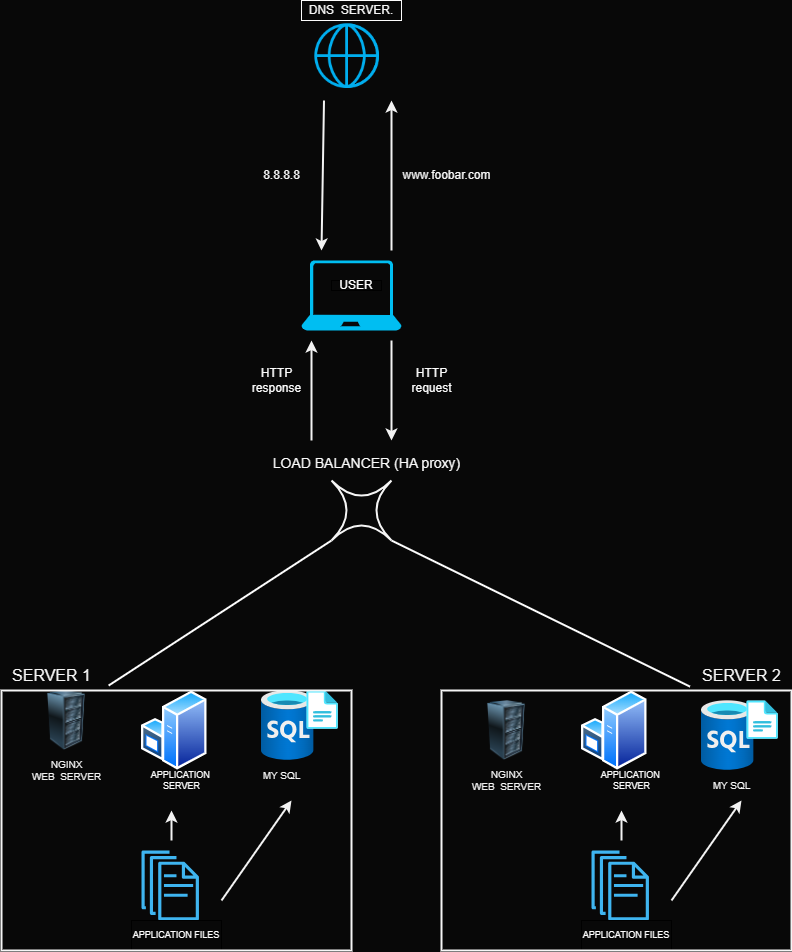

The diagram above was exported from draw.io. Its source (the exported page's mxGraphModel, read from the mxfile embedded in the PNG):
<mxGraphModel dx="1242" dy="877" grid="1" gridSize="10" guides="0" tooltips="1" connect="1" arrows="1" fold="1" page="1" pageScale="1" pageWidth="850" pageHeight="1100" background="#080808" math="0" shadow="0">
  <root>
    <mxCell id="0" />
    <mxCell id="1" parent="0" />
    <mxCell id="dcGMg-a9WQLCeMa_8eBg-70" value="" style="image;html=1;image=img/lib/clip_art/computers/Server_Rack_128x128.png" vertex="1" parent="1">
      <mxGeometry x="70" y="710" width="70" height="60" as="geometry" />
    </mxCell>
    <mxCell id="dcGMg-a9WQLCeMa_8eBg-71" value="NGINX&lt;br style=&quot;font-size: 10px;&quot;&gt;WEB&amp;nbsp; SERVER" style="text;html=1;align=center;verticalAlign=middle;resizable=0;points=[];autosize=1;strokeColor=none;fillColor=none;fontColor=#F2F2F2;fontSize=10;" vertex="1" parent="1">
      <mxGeometry x="60" y="770" width="90" height="40" as="geometry" />
    </mxCell>
    <mxCell id="dcGMg-a9WQLCeMa_8eBg-72" value="" style="image;aspect=fixed;perimeter=ellipsePerimeter;html=1;align=center;shadow=0;dashed=0;spacingTop=3;image=img/lib/active_directory/windows_server.svg;" vertex="1" parent="1">
      <mxGeometry x="180" y="710" width="65.6" height="80" as="geometry" />
    </mxCell>
    <mxCell id="dcGMg-a9WQLCeMa_8eBg-73" value="" style="image;aspect=fixed;html=1;points=[];align=center;fontSize=12;image=img/lib/azure2/databases/SQL_Server_Registries.svg;" vertex="1" parent="1">
      <mxGeometry x="300" y="710" width="76.78" height="70" as="geometry" />
    </mxCell>
    <mxCell id="dcGMg-a9WQLCeMa_8eBg-74" value="" style="sketch=0;outlineConnect=0;dashed=0;verticalLabelPosition=bottom;verticalAlign=top;align=center;html=1;fontSize=12;fontStyle=0;aspect=fixed;pointerEvents=1;shape=mxgraph.aws4.documents;fillColor=#3FB5F0;strokeColor=#000000;" vertex="1" parent="1">
      <mxGeometry x="180" y="870" width="57.44" height="70" as="geometry" />
    </mxCell>
    <mxCell id="dcGMg-a9WQLCeMa_8eBg-75" value="" style="image;html=1;image=img/lib/clip_art/computers/Server_Rack_128x128.png" vertex="1" parent="1">
      <mxGeometry x="510" y="720" width="70" height="60" as="geometry" />
    </mxCell>
    <mxCell id="dcGMg-a9WQLCeMa_8eBg-76" value="" style="image;aspect=fixed;perimeter=ellipsePerimeter;html=1;align=center;shadow=0;dashed=0;spacingTop=3;image=img/lib/active_directory/windows_server.svg;" vertex="1" parent="1">
      <mxGeometry x="620" y="710" width="65.6" height="80" as="geometry" />
    </mxCell>
    <mxCell id="dcGMg-a9WQLCeMa_8eBg-77" value="" style="image;aspect=fixed;html=1;points=[];align=center;fontSize=12;image=img/lib/azure2/databases/SQL_Server_Registries.svg;" vertex="1" parent="1">
      <mxGeometry x="740" y="720" width="76.78" height="70" as="geometry" />
    </mxCell>
    <mxCell id="dcGMg-a9WQLCeMa_8eBg-78" value="" style="sketch=0;outlineConnect=0;dashed=0;verticalLabelPosition=bottom;verticalAlign=top;align=center;html=1;fontSize=12;fontStyle=0;aspect=fixed;pointerEvents=1;shape=mxgraph.aws4.documents;fillColor=#3FB5F0;strokeColor=#000000;" vertex="1" parent="1">
      <mxGeometry x="630" y="870" width="57.44" height="70" as="geometry" />
    </mxCell>
    <mxCell id="dcGMg-a9WQLCeMa_8eBg-79" value="&lt;font color=&quot;#fcfcfc&quot; style=&quot;font-size: 9px;&quot;&gt;APPLICATION&amp;nbsp;&lt;br style=&quot;font-size: 9px;&quot;&gt;SERVER&lt;br style=&quot;font-size: 9px;&quot;&gt;&lt;/font&gt;" style="text;html=1;align=center;verticalAlign=middle;resizable=0;points=[];autosize=1;strokeColor=none;fillColor=none;fontSize=9;" vertex="1" parent="1">
      <mxGeometry x="180" y="780" width="80" height="40" as="geometry" />
    </mxCell>
    <mxCell id="dcGMg-a9WQLCeMa_8eBg-80" value="&lt;font color=&quot;#f5f5f5&quot; style=&quot;font-size: 10px;&quot;&gt;MY SQL&lt;/font&gt;" style="text;html=1;align=center;verticalAlign=middle;resizable=0;points=[];autosize=1;strokeColor=none;fillColor=none;fontSize=10;" vertex="1" parent="1">
      <mxGeometry x="290" y="780" width="60" height="30" as="geometry" />
    </mxCell>
    <mxCell id="dcGMg-a9WQLCeMa_8eBg-81" value="APPLICATION FILES" style="whiteSpace=wrap;html=1;fillColor=none;fontColor=#FFFFFF;fontSize=9;" vertex="1" parent="1">
      <mxGeometry x="170" y="940" width="90" height="30" as="geometry" />
    </mxCell>
    <mxCell id="dcGMg-a9WQLCeMa_8eBg-82" value="APPLICATION FILES" style="whiteSpace=wrap;html=1;fillColor=none;fontColor=#FFFFFF;fontSize=9;" vertex="1" parent="1">
      <mxGeometry x="620" y="940" width="90" height="30" as="geometry" />
    </mxCell>
    <mxCell id="dcGMg-a9WQLCeMa_8eBg-83" value="&lt;font color=&quot;#f5f5f5&quot; style=&quot;font-size: 10px;&quot;&gt;MY SQL&lt;/font&gt;" style="text;html=1;align=center;verticalAlign=middle;resizable=0;points=[];autosize=1;strokeColor=none;fillColor=none;fontSize=10;" vertex="1" parent="1">
      <mxGeometry x="740" y="790" width="60" height="30" as="geometry" />
    </mxCell>
    <mxCell id="dcGMg-a9WQLCeMa_8eBg-84" value="&lt;font color=&quot;#fcfcfc&quot; style=&quot;font-size: 9px;&quot;&gt;APPLICATION&amp;nbsp;&lt;br style=&quot;font-size: 9px;&quot;&gt;SERVER&lt;br style=&quot;font-size: 9px;&quot;&gt;&lt;/font&gt;" style="text;html=1;align=center;verticalAlign=middle;resizable=0;points=[];autosize=1;strokeColor=none;fillColor=none;fontSize=9;" vertex="1" parent="1">
      <mxGeometry x="630" y="780" width="80" height="40" as="geometry" />
    </mxCell>
    <mxCell id="dcGMg-a9WQLCeMa_8eBg-85" value="NGINX&lt;br style=&quot;font-size: 10px;&quot;&gt;WEB&amp;nbsp; SERVER" style="text;html=1;align=center;verticalAlign=middle;resizable=0;points=[];autosize=1;strokeColor=none;fillColor=none;fontColor=#F2F2F2;fontSize=10;" vertex="1" parent="1">
      <mxGeometry x="500" y="780" width="90" height="40" as="geometry" />
    </mxCell>
    <mxCell id="dcGMg-a9WQLCeMa_8eBg-86" value="" style="shape=switch;whiteSpace=wrap;html=1;fillColor=none;strokeColor=#F5F5F5;strokeWidth=2;" vertex="1" parent="1">
      <mxGeometry x="370" y="500" width="60" height="60" as="geometry" />
    </mxCell>
    <mxCell id="dcGMg-a9WQLCeMa_8eBg-87" value="" style="rounded=0;whiteSpace=wrap;html=1;fillColor=none;strokeColor=#F5F5F5;strokeWidth=2;" vertex="1" parent="1">
      <mxGeometry x="480" y="710" width="350" height="260" as="geometry" />
    </mxCell>
    <mxCell id="dcGMg-a9WQLCeMa_8eBg-88" value="" style="rounded=0;whiteSpace=wrap;html=1;fillColor=none;strokeColor=#F5F5F5;strokeWidth=2;" vertex="1" parent="1">
      <mxGeometry x="40" y="710" width="350" height="260" as="geometry" />
    </mxCell>
    <mxCell id="dcGMg-a9WQLCeMa_8eBg-89" value="" style="endArrow=none;html=1;rounded=0;strokeColor=#FCFCFC;entryX=0;entryY=1;entryDx=0;entryDy=0;entryPerimeter=0;exitX=0.306;exitY=-0.019;exitDx=0;exitDy=0;exitPerimeter=0;strokeWidth=2;" edge="1" parent="1" source="dcGMg-a9WQLCeMa_8eBg-88" target="dcGMg-a9WQLCeMa_8eBg-86">
      <mxGeometry width="50" height="50" relative="1" as="geometry">
        <mxPoint x="170" y="700" as="sourcePoint" />
        <mxPoint x="370" y="550" as="targetPoint" />
      </mxGeometry>
    </mxCell>
    <mxCell id="dcGMg-a9WQLCeMa_8eBg-90" value="" style="endArrow=none;html=1;rounded=0;strokeColor=#FCFCFC;entryX=0.71;entryY=-0.015;entryDx=0;entryDy=0;entryPerimeter=0;exitX=1;exitY=1;exitDx=0;exitDy=0;exitPerimeter=0;strokeWidth=2;" edge="1" parent="1" source="dcGMg-a9WQLCeMa_8eBg-86" target="dcGMg-a9WQLCeMa_8eBg-87">
      <mxGeometry width="50" height="50" relative="1" as="geometry">
        <mxPoint x="540" y="610" as="sourcePoint" />
        <mxPoint x="753" y="465" as="targetPoint" />
      </mxGeometry>
    </mxCell>
    <mxCell id="dcGMg-a9WQLCeMa_8eBg-91" value="" style="shape=image;html=1;verticalAlign=top;verticalLabelPosition=bottom;labelBackgroundColor=#ffffff;imageAspect=0;aspect=fixed;image=https://cdn4.iconfinder.com/data/icons/for-your-interface-free-samples/128/Globe-128.png" vertex="1" parent="1">
      <mxGeometry x="340" y="30" width="90" height="90" as="geometry" />
    </mxCell>
    <mxCell id="dcGMg-a9WQLCeMa_8eBg-92" value="" style="verticalLabelPosition=bottom;html=1;verticalAlign=top;align=center;strokeColor=none;fillColor=#00BEF2;shape=mxgraph.azure.laptop;pointerEvents=1;" vertex="1" parent="1">
      <mxGeometry x="340" y="280" width="100" height="70" as="geometry" />
    </mxCell>
    <mxCell id="dcGMg-a9WQLCeMa_8eBg-93" value="DNS&amp;nbsp; SERVER." style="whiteSpace=wrap;html=1;fillColor=none;strokeColor=#FCFCFC;fontColor=#F5F5F5;" vertex="1" parent="1">
      <mxGeometry x="340" y="20" width="100" height="20" as="geometry" />
    </mxCell>
    <mxCell id="dcGMg-a9WQLCeMa_8eBg-94" value="USER" style="whiteSpace=wrap;html=1;fillColor=none;fontColor=#FFFFFF;" vertex="1" parent="1">
      <mxGeometry x="370" y="300" width="50" height="10" as="geometry" />
    </mxCell>
    <mxCell id="dcGMg-a9WQLCeMa_8eBg-95" value="&lt;font color=&quot;#f5f5f5&quot; style=&quot;font-size: 16px;&quot;&gt;SERVER 1&lt;/font&gt;" style="text;html=1;align=center;verticalAlign=middle;resizable=0;points=[];autosize=1;strokeColor=none;fillColor=none;fontSize=16;" vertex="1" parent="1">
      <mxGeometry x="40" y="680" width="100" height="30" as="geometry" />
    </mxCell>
    <mxCell id="dcGMg-a9WQLCeMa_8eBg-96" value="&lt;font color=&quot;#f5f5f5&quot; style=&quot;font-size: 16px;&quot;&gt;SERVER 2&lt;/font&gt;" style="text;html=1;align=center;verticalAlign=middle;resizable=0;points=[];autosize=1;strokeColor=none;fillColor=none;fontSize=16;" vertex="1" parent="1">
      <mxGeometry x="730" y="680" width="100" height="30" as="geometry" />
    </mxCell>
    <mxCell id="dcGMg-a9WQLCeMa_8eBg-97" value="&lt;font style=&quot;font-size: 14px;&quot; color=&quot;#fafafa&quot;&gt;LOAD BALANCER (HA proxy)&lt;/font&gt;" style="text;html=1;align=center;verticalAlign=middle;resizable=0;points=[];autosize=1;strokeColor=none;fillColor=none;" vertex="1" parent="1">
      <mxGeometry x="300" y="468" width="210" height="30" as="geometry" />
    </mxCell>
    <mxCell id="dcGMg-a9WQLCeMa_8eBg-98" value="" style="endArrow=classic;html=1;rounded=0;strokeColor=#F2F2F2;strokeWidth=2;" edge="1" parent="1">
      <mxGeometry width="50" height="50" relative="1" as="geometry">
        <mxPoint x="430" y="360" as="sourcePoint" />
        <mxPoint x="430" y="460" as="targetPoint" />
        <Array as="points" />
      </mxGeometry>
    </mxCell>
    <mxCell id="dcGMg-a9WQLCeMa_8eBg-99" value="" style="endArrow=classic;html=1;rounded=0;strokeColor=#F2F2F2;strokeWidth=2;" edge="1" parent="1">
      <mxGeometry width="50" height="50" relative="1" as="geometry">
        <mxPoint x="350" y="460" as="sourcePoint" />
        <mxPoint x="350" y="360" as="targetPoint" />
        <Array as="points" />
      </mxGeometry>
    </mxCell>
    <mxCell id="dcGMg-a9WQLCeMa_8eBg-100" value="" style="endArrow=classic;html=1;rounded=0;strokeColor=#F2F2F2;strokeWidth=2;exitX=0.25;exitY=1;exitDx=0;exitDy=0;" edge="1" parent="1" source="dcGMg-a9WQLCeMa_8eBg-91">
      <mxGeometry width="50" height="50" relative="1" as="geometry">
        <mxPoint x="360" y="160" as="sourcePoint" />
        <mxPoint x="360" y="270" as="targetPoint" />
        <Array as="points" />
      </mxGeometry>
    </mxCell>
    <mxCell id="dcGMg-a9WQLCeMa_8eBg-101" value="" style="endArrow=classic;html=1;rounded=0;strokeColor=#F2F2F2;strokeWidth=2;entryX=1;entryY=1;entryDx=0;entryDy=0;" edge="1" parent="1" target="dcGMg-a9WQLCeMa_8eBg-91">
      <mxGeometry width="50" height="50" relative="1" as="geometry">
        <mxPoint x="430" y="270" as="sourcePoint" />
        <mxPoint x="430" y="220" as="targetPoint" />
        <Array as="points" />
      </mxGeometry>
    </mxCell>
    <mxCell id="dcGMg-a9WQLCeMa_8eBg-102" value="&lt;font color=&quot;#fcfcfc&quot;&gt;HTTP&lt;br&gt;request&lt;br&gt;&lt;/font&gt;" style="text;html=1;align=center;verticalAlign=middle;resizable=0;points=[];autosize=1;strokeColor=none;fillColor=none;" vertex="1" parent="1">
      <mxGeometry x="440" y="380" width="60" height="40" as="geometry" />
    </mxCell>
    <mxCell id="dcGMg-a9WQLCeMa_8eBg-103" value="&lt;font color=&quot;#fcfcfc&quot;&gt;HTTP&lt;br&gt;response&lt;br&gt;&lt;/font&gt;" style="text;html=1;align=center;verticalAlign=middle;resizable=0;points=[];autosize=1;strokeColor=none;fillColor=none;" vertex="1" parent="1">
      <mxGeometry x="280" y="380" width="70" height="40" as="geometry" />
    </mxCell>
    <mxCell id="dcGMg-a9WQLCeMa_8eBg-104" value="&lt;font color=&quot;#f7f7f7&quot;&gt;www.foobar.com&lt;/font&gt;" style="text;html=1;align=center;verticalAlign=middle;resizable=0;points=[];autosize=1;strokeColor=none;fillColor=none;" vertex="1" parent="1">
      <mxGeometry x="430" y="180" width="110" height="30" as="geometry" />
    </mxCell>
    <mxCell id="dcGMg-a9WQLCeMa_8eBg-105" value="&lt;font color=&quot;#f5f5f5&quot;&gt;8.8.8.8&lt;/font&gt;" style="text;html=1;align=center;verticalAlign=middle;resizable=0;points=[];autosize=1;strokeColor=none;fillColor=none;" vertex="1" parent="1">
      <mxGeometry x="290" y="180" width="60" height="30" as="geometry" />
    </mxCell>
    <mxCell id="dcGMg-a9WQLCeMa_8eBg-106" value="" style="endArrow=classic;html=1;rounded=0;strokeColor=#F2F2F2;strokeWidth=2;" edge="1" parent="1">
      <mxGeometry width="50" height="50" relative="1" as="geometry">
        <mxPoint x="260" y="920" as="sourcePoint" />
        <mxPoint x="330" y="820" as="targetPoint" />
        <Array as="points" />
      </mxGeometry>
    </mxCell>
    <mxCell id="dcGMg-a9WQLCeMa_8eBg-107" value="" style="endArrow=classic;html=1;rounded=0;strokeColor=#F2F2F2;strokeWidth=2;" edge="1" parent="1">
      <mxGeometry width="50" height="50" relative="1" as="geometry">
        <mxPoint x="210" y="860" as="sourcePoint" />
        <mxPoint x="210" y="830" as="targetPoint" />
        <Array as="points" />
      </mxGeometry>
    </mxCell>
    <mxCell id="dcGMg-a9WQLCeMa_8eBg-108" value="" style="endArrow=classic;html=1;rounded=0;strokeColor=#F2F2F2;strokeWidth=2;" edge="1" parent="1">
      <mxGeometry width="50" height="50" relative="1" as="geometry">
        <mxPoint x="660" y="860" as="sourcePoint" />
        <mxPoint x="660" y="830" as="targetPoint" />
        <Array as="points" />
      </mxGeometry>
    </mxCell>
    <mxCell id="dcGMg-a9WQLCeMa_8eBg-109" value="" style="endArrow=classic;html=1;rounded=0;strokeColor=#F2F2F2;strokeWidth=2;" edge="1" parent="1">
      <mxGeometry width="50" height="50" relative="1" as="geometry">
        <mxPoint x="710" y="920" as="sourcePoint" />
        <mxPoint x="780" y="820" as="targetPoint" />
        <Array as="points" />
      </mxGeometry>
    </mxCell>
  </root>
</mxGraphModel>